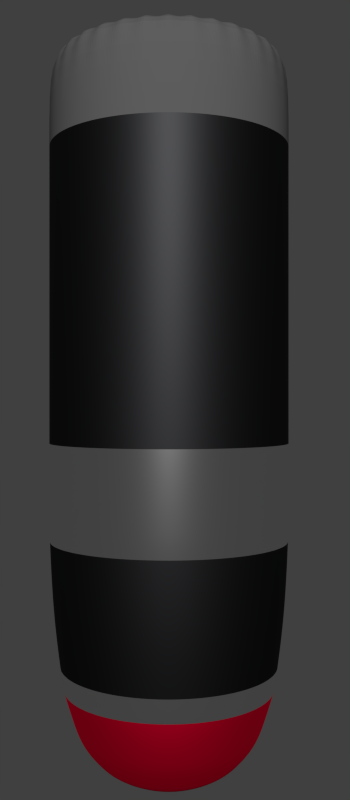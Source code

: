 # Source: EnemyType2GunBullet.blend  (saved by Blender 2.73.0; exported with 4.5.12 LTS)
import bpy
from mathutils import Matrix  # noqa: F401  (used for matrix-valued properties, if any)

bpy.ops.wm.read_factory_settings(use_empty=True)
scene = bpy.context.scene
scene.name = 'Scene'

# ---- collections
col_collection_1 = bpy.data.collections.new('Collection 1'); scene.collection.children.link(col_collection_1)

# ---- materials (node trees are filled in below, after node groups)
mat_material_001 = bpy.data.materials.new('Material.001')
mat_material_001.alpha_threshold = 0.0
mat_material_001.roughness = 0.5
mat_material_002 = bpy.data.materials.new('Material.002')
mat_material_002.alpha_threshold = 0.0
mat_material_002.roughness = 0.5
mat_material_003 = bpy.data.materials.new('Material.003')
mat_material_003.alpha_threshold = 0.0
mat_material_003.roughness = 0.5
mat_material_004 = bpy.data.materials.new('Material.004')
mat_material_004.alpha_threshold = 0.0
mat_material_004.roughness = 0.5

# ---- material node trees
mat_material_001.use_nodes = True; mat_material_001.node_tree.nodes.clear()
_N = mat_material_001.node_tree.nodes; _L = mat_material_001.node_tree.links
n0 = _N.new('ShaderNodeOutputMaterial'); n0.name = 'Material Output'; n0.location = (300, 300)
n1 = _N.new('ShaderNodeBsdfGlass'); n1.name = 'Glass BSDF'; n1.location = (100, 300)
n1.distribution = 'GGX'
n1.inputs[0].default_value = (0.8, 0.0, 0.02864, 1.0)
n1.inputs[1].default_value = 0.7019
n1.inputs[2].default_value = 0.0
_L.new(n1.outputs[0], n0.inputs[0])
n0.is_active_output = True
mat_material_002.use_nodes = True; mat_material_002.node_tree.nodes.clear()
_N = mat_material_002.node_tree.nodes; _L = mat_material_002.node_tree.links
n0 = _N.new('ShaderNodeOutputMaterial'); n0.name = 'Material Output'; n0.location = (300, 300)
n1 = _N.new('ShaderNodeBsdfAnisotropic'); n1.name = 'Glossy BSDF'; n1.location = (100, 300)
n1.distribution = 'GGX'
n1.inputs[0].default_value = (0.02187, 0.02212, 0.02365, 1.0)
n1.inputs[1].default_value = 0.5499
_L.new(n1.outputs[0], n0.inputs[0])
n0.is_active_output = True
mat_material_003.use_nodes = True; mat_material_003.node_tree.nodes.clear()
_N = mat_material_003.node_tree.nodes; _L = mat_material_003.node_tree.links
n0 = _N.new('ShaderNodeOutputMaterial'); n0.name = 'Material Output'; n0.location = (300, 300)
n1 = _N.new('ShaderNodeBsdfAnisotropic'); n1.name = 'Glossy BSDF'; n1.location = (100, 300)
n1.distribution = 'GGX'
n1.inputs[0].default_value = (1.0, 1.0, 1.0, 1.0)
n1.inputs[1].default_value = 0.1791
_L.new(n1.outputs[0], n0.inputs[0])
n0.is_active_output = True
mat_material_004.use_nodes = True; mat_material_004.node_tree.nodes.clear()
_N = mat_material_004.node_tree.nodes; _L = mat_material_004.node_tree.links
n0 = _N.new('ShaderNodeOutputMaterial'); n0.name = 'Material Output'; n0.location = (300, 300)
n1 = _N.new('ShaderNodeBsdfDiffuse'); n1.name = 'Diffuse BSDF'; n1.location = (100, 300)
n1.inputs[0].default_value = (0.08176, 0.08176, 0.08176, 1.0)
_L.new(n1.outputs[0], n0.inputs[0])
n0.is_active_output = True

# ---- world
world_world = bpy.data.worlds.new('World'); scene.world = world_world
world_world.color = (0.05088, 0.05088, 0.05088)
world_world.use_sun_shadow = False
world_world.sun_shadow_jitter_overblur = 0.0
world_world.cycles.sampling_method = 'MANUAL'
world_world.cycles.sample_map_resolution = 256

# ---- cameras
cam_camera = bpy.data.cameras.new('Camera')
cam_camera.clip_end = 100.0
cam_camera.lens = 35.0
cam_camera.sensor_width = 32.0
cam_camera.sensor_height = 18.0
cam_camera.ortho_scale = 7.314
cam_camera.dof.focus_distance = 0.0

# ---- lights
light_lamp = bpy.data.lights.new('Lamp', 'POINT')
light_lamp.transmission_factor = 0.0
light_lamp.cutoff_distance = 30.0
light_lamp.energy = 500.0
light_lamp.shadow_buffer_clip_start = 1.001
light_lamp.shadow_soft_size = 0.1
light_lamp.shadow_maximum_resolution = 0.006
light_lamp.use_absolute_resolution = True
light_lamp.cycles.use_multiple_importance_sampling = False

# ---- meshes
me_cylinder = bpy.data.meshes.new('Cylinder')
me_cylinder.from_pydata([(0.0, 1.0, -1.961), (0.0, 1.0, 2.066), (0.1951, 0.9808, -1.961), (0.1951, 0.9808, 2.066), (0.3827, 0.9239, -1.961), (0.3827, 0.9239, 2.066), (0.5556, 0.8315, -1.961), (0.5556, 0.8315, 2.066), (0.7071, 0.7071, -1.961), (0.7071, 0.7071, 2.066), (0.8315, 0.5556, -1.961), (0.8315, 0.5556, 2.066), (0.9239, 0.3827, -1.961), (0.9239, 0.3827, 2.066), (0.9808, 0.1951, -1.961), (0.9808, 0.1951, 2.066), (1.0, 7.55e-08, -1.961), (1.0, 7.55e-08, 2.066), (0.9808, -0.1951, -1.961), (0.9808, -0.1951, 2.066), (0.9239, -0.3827, -1.961), (0.9239, -0.3827, 2.066), (0.8315, -0.5556, -1.961), (0.8315, -0.5556, 2.066), (0.7071, -0.7071, -1.961), (0.7071, -0.7071, 2.066), (0.5556, -0.8315, -1.961), (0.5556, -0.8315, 2.066), (0.3827, -0.9239, -1.961), (0.3827, -0.9239, 2.066), (0.1951, -0.9808, -1.961), (0.1951, -0.9808, 2.066), (-3.258e-07, -1.0, -1.961), (-3.258e-07, -1.0, 2.066), (-0.1951, -0.9808, -1.961), (-0.1951, -0.9808, 2.066), (-0.3827, -0.9239, -1.961), (-0.3827, -0.9239, 2.066), (-0.5556, -0.8315, -1.961), (-0.5556, -0.8315, 2.066), (-0.7071, -0.7071, -1.961), (-0.7071, -0.7071, 2.066), (-0.8315, -0.5556, -1.961), (-0.8315, -0.5556, 2.066), (-0.9239, -0.3827, -1.961), (-0.9239, -0.3827, 2.066), (-0.9808, -0.1951, -1.961), (-0.9808, -0.1951, 2.066), (-1.0, 9.656e-07, -1.961), (-1.0, 9.656e-07, 2.066), (-0.9808, 0.1951, -1.961), (-0.9808, 0.1951, 2.066), (-0.9239, 0.3827, -1.961), (-0.9239, 0.3827, 2.066), (-0.8315, 0.5556, -1.961), (-0.8315, 0.5556, 2.066), (-0.7071, 0.7071, -1.961), (-0.7071, 0.7071, 2.066), (-0.5556, 0.8315, -1.961), (-0.5556, 0.8315, 2.066), (-0.3827, 0.9239, -1.961), (-0.3827, 0.9239, 2.066), (-0.1951, 0.9808, -1.961), (-0.1951, 0.9808, 2.066), (1.187e-07, 2.85e-07, -4.05), (5.06e-08, 0.6018, -3.859), (-0.5004, 0.3344, -3.859), (-0.4256, 0.4256, -3.859), (-1.455e-07, -0.6018, -3.859), (-0.1174, -0.5903, -3.859), (0.5004, 0.3344, -3.859), (0.556, 0.2303, -3.859), (-0.2303, 0.556, -3.859), (-0.1174, 0.5903, -3.859), (-0.3344, -0.5004, -3.859), (-0.4256, -0.4256, -3.859), (0.6018, 1.561e-07, -3.859), (0.5903, -0.1174, -3.859), (-0.556, -0.2303, -3.859), (-0.5903, -0.1174, -3.859), (0.5004, -0.3344, -3.859), (0.4256, -0.4256, -3.859), (-0.5903, 0.1174, -3.859), (-0.556, 0.2303, -3.859), (0.3344, 0.5004, -3.859), (0.4256, 0.4256, -3.859), (0.2303, -0.556, -3.859), (0.1174, -0.5903, -3.859), (-0.3344, 0.5004, -3.859), (-0.2303, -0.556, -3.859), (0.5903, 0.1174, -3.859), (-0.5004, -0.3344, -3.859), (0.556, -0.2303, -3.859), (-0.6018, 6.918e-07, -3.859), (0.1174, 0.5903, -3.859), (0.2303, 0.556, -3.859), (0.3344, -0.5004, -3.859), (-0.6436, 0.43, -3.615), (-2.246e-07, -0.774, -3.615), (0.6436, 0.43, -3.615), (-0.2962, 0.7151, -3.615), (-0.43, -0.6436, -3.615), (0.774, 1.221e-07, -3.615), (-0.7151, -0.2962, -3.615), (0.6436, -0.43, -3.615), (-0.7591, 0.151, -3.615), (0.43, 0.6436, -3.615), (0.2962, -0.7151, -3.615), (0.151, 0.7591, -3.615), (2.759e-08, 0.774, -3.615), (-0.5473, 0.5473, -3.615), (-0.151, -0.7591, -3.615), (0.7151, 0.2962, -3.615), (-0.151, 0.7591, -3.615), (-0.5473, -0.5473, -3.615), (0.7591, -0.151, -3.615), (-0.7591, -0.151, -3.615), (0.5473, -0.5473, -3.615), (-0.7151, 0.2962, -3.615), (0.5473, 0.5473, -3.615), (0.151, -0.7591, -3.615), (-0.43, 0.6436, -3.615), (-0.2962, -0.7151, -3.615), (0.7591, 0.151, -3.615), (-0.6436, -0.43, -3.615), (0.7151, -0.2962, -3.615), (-0.774, 8.11e-07, -3.615), (0.2962, 0.7151, -3.615), (0.43, -0.6436, -3.615), (-0.8063, 0.5388, -2.636), (-3.094e-07, -0.9698, -2.636), (0.8063, 0.5388, -2.636), (-0.3711, 0.8959, -2.636), (-0.5388, -0.8063, -2.636), (0.9698, 7.901e-08, -2.636), (-0.8959, -0.3711, -2.636), (0.8063, -0.5388, -2.636), (-0.9511, 0.1892, -2.636), (0.5388, 0.8063, -2.636), (0.3711, -0.8959, -2.636), (0.1892, 0.9511, -2.636), (6.566e-09, 0.9698, -2.636), (-0.6857, 0.6857, -2.636), (-0.1892, -0.9511, -2.636), (0.8959, 0.3711, -2.636), (-0.1892, 0.9511, -2.636), (-0.6857, -0.6857, -2.636), (0.9511, -0.1892, -2.636), (-0.9511, -0.1892, -2.636), (0.6857, -0.6857, -2.636), (-0.8959, 0.3711, -2.636), (0.6857, 0.6857, -2.636), (0.1892, -0.9511, -2.636), (-0.5388, 0.8063, -2.636), (-0.3711, -0.8959, -2.636), (0.9511, 0.1892, -2.636), (-0.8063, -0.5388, -2.636), (0.8959, -0.3711, -2.636), (-0.9698, 9.422e-07, -2.636), (0.3711, 0.8959, -2.636), (0.5388, -0.8063, -2.636), (1.594e-08, 0.8842, -3.27), (-0.6252, 0.6252, -3.27), (-0.1725, -0.8672, -3.27), (0.8169, 0.3384, -3.27), (-0.1725, 0.8672, -3.27), (-0.6252, -0.6252, -3.27), (0.8672, -0.1725, -3.27), (-0.8672, -0.1725, -3.27), (0.6252, -0.6252, -3.27), (-0.8169, 0.3384, -3.27), (0.6252, 0.6252, -3.27), (0.1725, -0.8672, -3.27), (-0.4912, 0.7352, -3.27), (-0.3384, -0.8169, -3.27), (0.8672, 0.1725, -3.27), (-0.7352, -0.4912, -3.27), (0.8169, -0.3384, -3.27), (-0.8842, 8.844e-07, -3.27), (0.3384, 0.8169, -3.27), (0.4912, -0.7352, -3.27), (-0.7352, 0.4912, -3.27), (-2.722e-07, -0.8842, -3.27), (0.7352, 0.4912, -3.27), (-0.3384, 0.8169, -3.27), (-0.4912, -0.7352, -3.27), (0.8842, 9.741e-08, -3.27), (-0.8169, -0.3384, -3.27), (0.7352, -0.4912, -3.27), (-0.8672, 0.1725, -3.27), (0.4912, 0.7352, -3.27), (0.3384, -0.8169, -3.27), (0.1725, 0.8672, -3.27), (7.342e-08, 0.3987, -3.996), (-0.2819, 0.2819, -3.996), (-0.07778, -0.391, -3.996), (0.3683, 0.1526, -3.996), (-0.07778, 0.391, -3.996), (-0.2819, -0.2819, -3.996), (0.391, -0.07778, -3.996), (-0.391, -0.07778, -3.996), (0.2819, -0.2819, -3.996), (-0.3683, 0.1526, -3.996), (0.2819, 0.2819, -3.996), (0.07778, -0.391, -3.996), (-0.2215, 0.3315, -3.996), (-0.1526, -0.3683, -3.996), (0.391, 0.07778, -3.996), (-0.3315, -0.2215, -3.996), (0.3683, -0.1526, -3.996), (-0.3987, 5.511e-07, -3.996), (0.1526, 0.3683, -3.996), (0.2215, -0.3315, -3.996), (-0.3315, 0.2215, -3.996), (-5.649e-08, -0.3987, -3.996), (0.3315, 0.2215, -3.996), (-0.1526, 0.3683, -3.996), (-0.2215, -0.3315, -3.996), (0.3987, 1.962e-07, -3.996), (-0.3683, -0.1526, -3.996), (0.3315, -0.2215, -3.996), (-0.391, 0.07778, -3.996), (0.2215, 0.3315, -3.996), (0.1526, -0.3683, -3.996), (0.07778, 0.391, -3.996), (3.681e-08, 0.7106, -3.737), (-0.5025, 0.5025, -3.737), (-0.1386, -0.6969, -3.737), (0.6565, 0.2719, -3.737), (-0.1386, 0.6969, -3.737), (-0.5025, -0.5025, -3.737), (0.6969, -0.1386, -3.737), (-0.6969, -0.1386, -3.737), (0.5025, -0.5025, -3.737), (-0.6565, 0.2719, -3.737), (0.5025, 0.5025, -3.737), (0.1386, -0.6969, -3.737), (-0.3948, 0.5908, -3.737), (-0.2719, -0.6565, -3.737), (0.6969, 0.1386, -3.737), (-0.5908, -0.3948, -3.737), (0.6565, -0.2719, -3.737), (-0.7106, 7.659e-07, -3.737), (0.2719, 0.6565, -3.737), (0.3948, -0.5908, -3.737), (-0.5908, 0.3948, -3.737), (-1.947e-07, -0.7106, -3.737), (0.5908, 0.3948, -3.737), (-0.2719, 0.6565, -3.737), (-0.3948, -0.5908, -3.737), (0.7106, 1.334e-07, -3.737), (-0.6565, -0.2719, -3.737), (0.5908, -0.3948, -3.737), (-0.6969, 0.1386, -3.737), (0.3948, 0.5908, -3.737), (0.2719, -0.6565, -3.737), (0.1386, 0.6969, -3.737), (-0.4458, 0.2979, -3.918), (-1.167e-07, -0.5361, -3.918), (0.4458, 0.2979, -3.918), (-0.2052, 0.4953, -3.918), (-0.2979, -0.4458, -3.918), (0.5361, 1.671e-07, -3.918), (-0.4953, -0.2052, -3.918), (0.4458, -0.2979, -3.918), (-0.5258, 0.1046, -3.918), (0.2979, 0.4458, -3.918), (0.2052, -0.4953, -3.918), (0.1046, 0.5258, -3.918), (5.799e-08, 0.5361, -3.918), (-0.3791, 0.3791, -3.918), (-0.1046, -0.5258, -3.918), (0.4953, 0.2052, -3.918), (-0.1046, 0.5258, -3.918), (-0.3791, -0.3791, -3.918), (0.5258, -0.1046, -3.918), (-0.5258, -0.1046, -3.918), (0.3791, -0.3791, -3.918), (-0.4953, 0.2052, -3.918), (0.3791, 0.3791, -3.918), (0.1046, -0.5258, -3.918), (-0.2979, 0.4458, -3.918), (-0.2052, -0.4953, -3.918), (0.5258, 0.1046, -3.918), (-0.4458, -0.2979, -3.918), (0.4953, -0.2052, -3.918), (-0.5361, 6.443e-07, -3.918), (0.2052, 0.4953, -3.918), (0.2979, -0.4458, -3.918), (2.086e-08, 0.8291, -3.442), (-0.5938, 0.5863, -3.442), (-0.1638, -0.8132, -3.442), (0.7758, 0.3173, -3.442), (-0.1638, 0.8132, -3.442), (-0.5938, -0.5863, -3.442), (0.8236, -0.1617, -3.442), (-0.8236, -0.1617, -3.442), (0.5938, -0.5863, -3.442), (-0.7758, 0.3173, -3.442), (0.5938, 0.5863, -3.442), (0.1638, -0.8132, -3.442), (-0.4665, 0.6894, -3.442), (-0.3214, -0.766, -3.442), (0.8236, 0.1617, -3.442), (-0.6982, -0.4606, -3.442), (0.7758, -0.3173, -3.442), (-0.8397, 8.477e-07, -3.442), (0.3214, 0.766, -3.442), (0.4665, -0.6894, -3.442), (-0.6982, 0.4606, -3.442), (-2.528e-07, -0.8291, -3.442), (0.6982, 0.4606, -3.442), (-0.3214, 0.766, -3.442), (-0.4665, -0.6894, -3.442), (0.8397, 1.097e-07, -3.442), (-0.7758, -0.3173, -3.442), (0.6982, -0.4606, -3.442), (-0.8236, 0.1617, -3.442), (0.4665, 0.6894, -3.442), (0.3214, -0.766, -3.442), (0.1638, 0.8132, -3.442), (8.425e-08, 0.1993, -4.023), (-0.2153, 0.141, -4.023), (-0.0594, -0.1955, -4.023), (0.2813, 0.07629, -4.023), (-0.0594, 0.1955, -4.023), (-0.2153, -0.141, -4.023), (0.2986, -0.03889, -4.023), (-0.2986, -0.03889, -4.023), (0.2153, -0.141, -4.023), (-0.2813, 0.07629, -4.023), (0.2153, 0.141, -4.023), (0.0594, -0.1955, -4.023), (-0.1692, 0.1657, -4.023), (-0.1165, -0.1842, -4.023), (0.2986, 0.03889, -4.023), (-0.2532, -0.1107, -4.023), (0.2813, -0.07628, -4.023), (-0.3045, 4.181e-07, -4.023), (0.1165, 0.1842, -4.023), (0.1692, -0.1657, -4.023), (-0.2532, 0.1107, -4.023), (-1.496e-08, -0.1993, -4.023), (0.2532, 0.1107, -4.023), (-0.1165, 0.1842, -4.023), (-0.1692, -0.1657, -4.023), (0.3045, 2.406e-07, -4.023), (-0.2813, -0.07628, -4.023), (0.2532, -0.1107, -4.023), (-0.2986, 0.03889, -4.023), (0.1692, 0.1657, -4.023), (0.1165, -0.1842, -4.023), (0.0594, 0.1955, -4.023), (0.0, 1.0, -1.805), (0.1951, 0.9808, -1.805), (0.3827, 0.9239, -1.805), (0.5556, 0.8315, -1.805), (0.7071, 0.7071, -1.805), (0.8315, 0.5556, -1.805), (0.9239, 0.3827, -1.805), (0.9808, 0.1951, -1.805), (1.0, 7.55e-08, -1.805), (0.9808, -0.1951, -1.805), (0.9239, -0.3827, -1.805), (0.8315, -0.5556, -1.805), (0.7071, -0.7071, -1.805), (0.5556, -0.8315, -1.805), (0.3827, -0.9239, -1.805), (0.1951, -0.9808, -1.805), (-3.258e-07, -1.0, -1.805), (-0.1951, -0.9808, -1.805), (-0.3827, -0.9239, -1.805), (-0.5556, -0.8315, -1.805), (-0.7071, -0.7071, -1.805), (-0.8315, -0.5556, -1.805), (-0.9239, -0.3827, -1.805), (-0.9808, -0.1951, -1.805), (-1.0, 9.656e-07, -1.805), (-0.9808, 0.1951, -1.805), (-0.9239, 0.3827, -1.805), (-0.8315, 0.5556, -1.805), (-0.7071, 0.7071, -1.805), (-0.5556, 0.8315, -1.805), (-0.3827, 0.9239, -1.805), (-0.1951, 0.9808, -1.805), (0.0, 1.0, 1.741), (0.1951, 0.9808, 1.741), (0.3827, 0.9239, 1.741), (0.5556, 0.8315, 1.741), (0.7071, 0.7071, 1.741), (0.8315, 0.5556, 1.741), (0.9239, 0.3827, 1.741), (0.9808, 0.1951, 1.741), (1.0, 7.55e-08, 1.741), (0.9808, -0.1951, 1.741), (0.9239, -0.3827, 1.741), (0.8315, -0.5556, 1.741), (0.7071, -0.7071, 1.741), (0.5556, -0.8315, 1.741), (0.3827, -0.9239, 1.741), (0.1951, -0.9808, 1.741), (-3.258e-07, -1.0, 1.741), (-0.1951, -0.9808, 1.741), (-0.3827, -0.9239, 1.741), (-0.5556, -0.8315, 1.741), (-0.7071, -0.7071, 1.741), (-0.8315, -0.5556, 1.741), (-0.9239, -0.3827, 1.741), (-0.9808, -0.1951, 1.741), (-1.0, 9.656e-07, 1.741), (-0.9808, 0.1951, 1.741), (-0.9239, 0.3827, 1.741), (-0.8315, 0.5556, 1.741), (-0.7071, 0.7071, 1.741), (-0.5556, 0.8315, 1.741), (-0.3827, 0.9239, 1.741), (-0.1951, 0.9808, 1.741), (-0.7486, 0.5002, -3.151), (-2.792e-07, -0.9003, -3.151), (0.7486, 0.5002, -3.151), (-0.3445, 0.8318, -3.151), (-0.5002, -0.7486, -3.151), (0.9003, 9.395e-08, -3.151), (-0.8318, -0.3445, -3.151), (0.7486, -0.5002, -3.151), (-0.883, 0.1756, -3.151), (0.5002, 0.7486, -3.151), (0.3445, -0.8318, -3.151), (0.1756, 0.883, -3.151), (1.417e-08, 0.9003, -3.151), (-0.6366, 0.6366, -3.151), (-0.1756, -0.883, -3.151), (0.8318, 0.3445, -3.151), (-0.1756, 0.883, -3.151), (-0.6366, -0.6366, -3.151), (0.883, -0.1756, -3.151), (-0.883, -0.1756, -3.151), (0.6366, -0.6366, -3.151), (-0.8318, 0.3445, -3.151), (0.6366, 0.6366, -3.151), (0.1756, -0.883, -3.151), (-0.5002, 0.7486, -3.151), (-0.3445, -0.8318, -3.151), (0.883, 0.1756, -3.151), (-0.7486, -0.5002, -3.151), (0.8318, -0.3445, -3.151), (-0.9003, 8.953e-07, -3.151), (0.3445, 0.8318, -3.151), (0.5002, -0.7486, -3.151)], [], [(385, 1, 3, 386), (386, 3, 5, 387), (387, 5, 7, 388), (388, 7, 9, 389), (389, 9, 11, 390), (390, 11, 13, 391), (391, 13, 15, 392), (392, 15, 17, 393), (393, 17, 19, 394), (394, 19, 21, 395), (395, 21, 23, 396), (396, 23, 25, 397), (397, 25, 27, 398), (398, 27, 29, 399), (399, 29, 31, 400), (400, 31, 33, 401), (401, 33, 35, 402), (402, 35, 37, 403), (403, 37, 39, 404), (404, 39, 41, 405), (405, 41, 43, 406), (406, 43, 45, 407), (407, 45, 47, 408), (408, 47, 49, 409), (409, 49, 51, 410), (410, 51, 53, 411), (411, 53, 55, 412), (412, 55, 57, 413), (413, 57, 59, 414), (414, 59, 61, 415), (3, 1, 63, 61, 59, 57, 55, 53, 51, 49, 47, 45, 43, 41, 39, 37, 35, 33, 31, 29, 27, 25, 23, 21, 19, 17, 15, 13, 11, 9, 7, 5), (416, 63, 1, 385), (415, 61, 63, 416), (341, 322, 64), (342, 323, 64), (343, 324, 64), (344, 325, 64), (345, 326, 64), (346, 327, 64), (347, 328, 64), (348, 329, 64), (349, 330, 64), (350, 331, 64), (351, 332, 64), (322, 333, 64), (323, 334, 64), (324, 335, 64), (325, 321, 64), (326, 336, 64), (327, 337, 64), (328, 338, 64), (352, 339, 64), (329, 340, 64), (330, 341, 64), (331, 343, 64), (332, 342, 64), (333, 344, 64), (334, 345, 64), (321, 352, 64), (335, 346, 64), (336, 347, 64), (337, 348, 64), (338, 349, 64), (339, 350, 64), (340, 351, 64), (244, 255, 86, 96), (243, 254, 84, 95), (242, 253, 82, 93), (241, 252, 80, 92), (240, 251, 78, 91), (239, 250, 76, 90), (225, 256, 94, 65), (238, 249, 74, 89), (237, 248, 72, 88), (236, 246, 68, 87), (235, 247, 70, 85), (234, 245, 66, 83), (233, 244, 96, 81), (256, 243, 95, 94), (232, 242, 93, 79), (231, 241, 92, 77), (230, 240, 91, 75), (229, 225, 65, 73), (228, 239, 90, 71), (227, 238, 89, 69), (226, 237, 88, 67), (255, 236, 87, 86), (254, 235, 85, 84), (253, 234, 83, 82), (252, 233, 81, 80), (251, 232, 79, 78), (250, 231, 77, 76), (249, 230, 75, 74), (248, 229, 73, 72), (247, 228, 71, 70), (246, 227, 69, 68), (245, 226, 67, 66), (309, 290, 110, 97), (310, 291, 111, 98), (311, 292, 112, 99), (312, 293, 113, 100), (313, 294, 114, 101), (314, 295, 115, 102), (315, 296, 116, 103), (316, 297, 117, 104), (317, 298, 118, 105), (318, 299, 119, 106), (319, 300, 120, 107), (290, 301, 121, 110), (291, 302, 122, 111), (292, 303, 123, 112), (293, 289, 109, 113), (294, 304, 124, 114), (295, 305, 125, 115), (296, 306, 126, 116), (320, 307, 127, 108), (297, 308, 128, 117), (298, 309, 97, 118), (299, 311, 99, 119), (300, 310, 98, 120), (301, 312, 100, 121), (302, 313, 101, 122), (289, 320, 108, 109), (303, 314, 102, 123), (304, 315, 103, 124), (305, 316, 104, 125), (306, 317, 105, 126), (307, 318, 106, 127), (308, 319, 107, 128), (26, 28, 139, 160), (4, 6, 138, 159), (48, 50, 137, 158), (20, 22, 136, 157), (42, 44, 135, 156), (14, 16, 134, 155), (0, 2, 140, 141), (36, 38, 133, 154), (58, 60, 132, 153), (30, 32, 130, 152), (8, 10, 131, 151), (52, 54, 129, 150), (24, 26, 160, 149), (2, 4, 159, 140), (46, 48, 158, 148), (18, 20, 157, 147), (40, 42, 156, 146), (62, 0, 141, 145), (12, 14, 155, 144), (34, 36, 154, 143), (56, 58, 153, 142), (28, 30, 152, 139), (6, 8, 151, 138), (50, 52, 150, 137), (22, 24, 149, 136), (44, 46, 148, 135), (16, 18, 147, 134), (38, 40, 146, 133), (60, 62, 145, 132), (10, 12, 144, 131), (32, 34, 143, 130), (54, 56, 142, 129), (448, 427, 191, 180), (447, 426, 190, 179), (446, 425, 189, 178), (445, 424, 188, 177), (444, 423, 187, 176), (443, 422, 186, 175), (429, 428, 192, 161), (442, 421, 185, 174), (441, 420, 184, 173), (440, 418, 182, 172), (439, 419, 183, 171), (438, 417, 181, 170), (437, 448, 180, 169), (428, 447, 179, 192), (436, 446, 178, 168), (435, 445, 177, 167), (434, 444, 176, 166), (433, 429, 161, 165), (432, 443, 175, 164), (431, 442, 174, 163), (430, 441, 173, 162), (427, 440, 172, 191), (426, 439, 171, 190), (425, 438, 170, 189), (424, 437, 169, 188), (423, 436, 168, 187), (422, 435, 167, 186), (421, 434, 166, 185), (420, 433, 165, 184), (419, 432, 164, 183), (418, 431, 163, 182), (417, 430, 162, 181), (288, 267, 223, 212), (287, 266, 222, 211), (286, 265, 221, 210), (285, 264, 220, 209), (284, 263, 219, 208), (283, 262, 218, 207), (269, 268, 224, 193), (282, 261, 217, 206), (281, 260, 216, 205), (280, 258, 214, 204), (279, 259, 215, 203), (278, 257, 213, 202), (277, 288, 212, 201), (268, 287, 211, 224), (276, 286, 210, 200), (275, 285, 209, 199), (274, 284, 208, 198), (273, 269, 193, 197), (272, 283, 207, 196), (271, 282, 206, 195), (270, 281, 205, 194), (267, 280, 204, 223), (266, 279, 203, 222), (265, 278, 202, 221), (264, 277, 201, 220), (263, 276, 200, 219), (262, 275, 199, 218), (261, 274, 198, 217), (260, 273, 197, 216), (259, 272, 196, 215), (258, 271, 195, 214), (257, 270, 194, 213), (97, 110, 226, 245), (98, 111, 227, 246), (99, 112, 228, 247), (100, 113, 229, 248), (101, 114, 230, 249), (102, 115, 231, 250), (103, 116, 232, 251), (104, 117, 233, 252), (105, 118, 234, 253), (106, 119, 235, 254), (107, 120, 236, 255), (110, 121, 237, 226), (111, 122, 238, 227), (112, 123, 239, 228), (113, 109, 225, 229), (114, 124, 240, 230), (115, 125, 241, 231), (116, 126, 242, 232), (108, 127, 243, 256), (117, 128, 244, 233), (118, 97, 245, 234), (119, 99, 247, 235), (120, 98, 246, 236), (121, 100, 248, 237), (122, 101, 249, 238), (109, 108, 256, 225), (123, 102, 250, 239), (124, 103, 251, 240), (125, 104, 252, 241), (126, 105, 253, 242), (127, 106, 254, 243), (128, 107, 255, 244), (66, 67, 270, 257), (68, 69, 271, 258), (70, 71, 272, 259), (72, 73, 273, 260), (74, 75, 274, 261), (76, 77, 275, 262), (78, 79, 276, 263), (80, 81, 277, 264), (82, 83, 278, 265), (84, 85, 279, 266), (86, 87, 280, 267), (67, 88, 281, 270), (69, 89, 282, 271), (71, 90, 283, 272), (73, 65, 269, 273), (75, 91, 284, 274), (77, 92, 285, 275), (79, 93, 286, 276), (94, 95, 287, 268), (81, 96, 288, 277), (83, 66, 257, 278), (85, 70, 259, 279), (87, 68, 258, 280), (88, 72, 260, 281), (89, 74, 261, 282), (65, 94, 268, 269), (90, 76, 262, 283), (91, 78, 263, 284), (92, 80, 264, 285), (93, 82, 265, 286), (95, 84, 266, 287), (96, 86, 267, 288), (180, 191, 319, 308), (179, 190, 318, 307), (178, 189, 317, 306), (177, 188, 316, 305), (176, 187, 315, 304), (175, 186, 314, 303), (161, 192, 320, 289), (174, 185, 313, 302), (173, 184, 312, 301), (172, 182, 310, 300), (171, 183, 311, 299), (170, 181, 309, 298), (169, 180, 308, 297), (192, 179, 307, 320), (168, 178, 306, 296), (167, 177, 305, 295), (166, 176, 304, 294), (165, 161, 289, 293), (164, 175, 303, 292), (163, 174, 302, 291), (162, 173, 301, 290), (191, 172, 300, 319), (190, 171, 299, 318), (189, 170, 298, 317), (188, 169, 297, 316), (187, 168, 296, 315), (186, 167, 295, 314), (185, 166, 294, 313), (184, 165, 293, 312), (183, 164, 292, 311), (182, 163, 291, 310), (181, 162, 290, 309), (212, 223, 351, 340), (211, 222, 350, 339), (210, 221, 349, 338), (209, 220, 348, 337), (208, 219, 347, 336), (207, 218, 346, 335), (193, 224, 352, 321), (206, 217, 345, 334), (205, 216, 344, 333), (204, 214, 342, 332), (203, 215, 343, 331), (202, 213, 341, 330), (201, 212, 340, 329), (224, 211, 339, 352), (200, 210, 338, 328), (199, 209, 337, 327), (198, 208, 336, 326), (197, 193, 321, 325), (196, 207, 335, 324), (195, 206, 334, 323), (194, 205, 333, 322), (223, 204, 332, 351), (222, 203, 331, 350), (221, 202, 330, 349), (220, 201, 329, 348), (219, 200, 328, 347), (218, 199, 327, 346), (217, 198, 326, 345), (216, 197, 325, 344), (215, 196, 324, 343), (214, 195, 323, 342), (213, 194, 322, 341), (60, 383, 384, 62), (62, 384, 353, 0), (58, 382, 383, 60), (56, 381, 382, 58), (54, 380, 381, 56), (52, 379, 380, 54), (50, 378, 379, 52), (48, 377, 378, 50), (46, 376, 377, 48), (44, 375, 376, 46), (42, 374, 375, 44), (40, 373, 374, 42), (38, 372, 373, 40), (36, 371, 372, 38), (34, 370, 371, 36), (32, 369, 370, 34), (30, 368, 369, 32), (28, 367, 368, 30), (26, 366, 367, 28), (24, 365, 366, 26), (22, 364, 365, 24), (20, 363, 364, 22), (18, 362, 363, 20), (16, 361, 362, 18), (14, 360, 361, 16), (12, 359, 360, 14), (10, 358, 359, 12), (8, 357, 358, 10), (6, 356, 357, 8), (4, 355, 356, 6), (2, 354, 355, 4), (0, 353, 354, 2), (383, 415, 416, 384), (384, 416, 385, 353), (382, 414, 415, 383), (381, 413, 414, 382), (380, 412, 413, 381), (379, 411, 412, 380), (378, 410, 411, 379), (377, 409, 410, 378), (376, 408, 409, 377), (375, 407, 408, 376), (374, 406, 407, 375), (373, 405, 406, 374), (372, 404, 405, 373), (371, 403, 404, 372), (370, 402, 403, 371), (369, 401, 402, 370), (368, 400, 401, 369), (367, 399, 400, 368), (366, 398, 399, 367), (365, 397, 398, 366), (364, 396, 397, 365), (363, 395, 396, 364), (362, 394, 395, 363), (361, 393, 394, 362), (360, 392, 393, 361), (359, 391, 392, 360), (358, 390, 391, 359), (357, 389, 390, 358), (356, 388, 389, 357), (355, 387, 388, 356), (354, 386, 387, 355), (353, 385, 386, 354), (129, 142, 430, 417), (130, 143, 431, 418), (131, 144, 432, 419), (132, 145, 433, 420), (133, 146, 434, 421), (134, 147, 435, 422), (135, 148, 436, 423), (136, 149, 437, 424), (137, 150, 438, 425), (138, 151, 439, 426), (139, 152, 440, 427), (142, 153, 441, 430), (143, 154, 442, 431), (144, 155, 443, 432), (145, 141, 429, 433), (146, 156, 444, 434), (147, 157, 445, 435), (148, 158, 446, 436), (140, 159, 447, 428), (149, 160, 448, 437), (150, 129, 417, 438), (151, 131, 419, 439), (152, 130, 418, 440), (153, 132, 420, 441), (154, 133, 421, 442), (141, 140, 428, 429), (155, 134, 422, 443), (156, 135, 423, 444), (157, 136, 424, 445), (158, 137, 425, 446), (159, 138, 426, 447), (160, 139, 427, 448)])
me_cylinder.polygons.foreach_set('use_smooth', [0, 0, 0, 0, 0, 0, 0, 0, 0, 0, 0, 0, 0, 0, 0, 0, 0, 0, 0, 0, 0, 0, 0, 0, 0, 0, 0, 0, 0, 0, 0, 0, 0, 1, 1, 1, 1, 1, 1, 1, 1, 1, 1, 1, 1, 1, 1, 1, 1, 1, 1, 1, 1, 1, 1, 1, 1, 1, 1, 1, 1, 1, 1, 1, 1, 1, 1, 1, 1, 1, 1, 1, 1, 1, 1, 1, 1, 1, 1, 1, 1, 1, 1, 1, 1, 1, 1, 1, 1, 1, 1, 1, 1, 1, 1, 1, 1, 1, 1, 1, 1, 1, 1, 1, 1, 1, 1, 1, 1, 1, 1, 1, 1, 1, 1, 1, 1, 1, 1, 1, 1, 1, 1, 1, 1, 1, 1, 1, 1, 1, 1, 1, 1, 1, 1, 1, 1, 1, 1, 1, 1, 1, 1, 1, 1, 1, 1, 1, 1, 1, 1, 1, 1, 1, 1, 1, 1, 1, 1, 1, 1, 1, 1, 1, 1, 1, 1, 1, 1, 1, 1, 1, 1, 1, 1, 1, 1, 1, 1, 1, 1, 1, 1, 1, 1, 1, 1, 1, 1, 1, 1, 1, 1, 1, 1, 1, 1, 1, 1, 1, 1, 1, 1, 1, 1, 1, 1, 1, 1, 1, 1, 1, 1, 1, 1, 1, 1, 1, 1, 1, 1, 1, 1, 1, 1, 1, 1, 1, 1, 1, 1, 1, 1, 1, 1, 1, 1, 1, 1, 1, 1, 1, 1, 1, 1, 1, 1, 1, 1, 1, 1, 1, 1, 1, 1, 1, 1, 1, 1, 1, 1, 1, 1, 1, 1, 1, 1, 1, 1, 1, 1, 1, 1, 1, 1, 1, 1, 1, 1, 1, 1, 1, 1, 1, 1, 1, 1, 1, 1, 1, 1, 1, 1, 1, 1, 1, 1, 1, 1, 1, 1, 1, 1, 1, 1, 1, 1, 1, 1, 1, 1, 1, 1, 1, 1, 1, 1, 1, 1, 1, 1, 1, 1, 1, 1, 1, 1, 1, 1, 1, 1, 1, 1, 1, 1, 1, 1, 1, 1, 1, 1, 1, 1, 1, 1, 1, 1, 1, 1, 1, 1, 1, 1, 1, 1, 1, 1, 1, 1, 1, 1, 1, 1, 1, 1, 1, 1, 1, 1, 1, 1, 1, 1, 1, 1, 1, 1, 1, 1, 1, 1, 1, 1, 1, 1, 1, 1, 1, 1, 1, 1, 1, 1, 1, 1, 1, 1, 1, 1, 1, 1, 1, 1, 1, 1, 1, 1, 1, 1, 1, 1, 1, 1, 1, 1, 1, 1, 1, 1, 1, 1, 1, 1, 1, 1, 1, 1, 1, 1, 1, 1, 1, 1, 1, 1, 1, 1, 1, 1, 1, 1, 1, 1, 1, 1, 1, 1, 1, 1])
me_cylinder.polygons.foreach_set('material_index', [3, 3, 3, 3, 3, 3, 3, 3, 3, 3, 3, 3, 3, 3, 3, 3, 3, 3, 3, 3, 3, 3, 3, 3, 3, 3, 3, 3, 3, 3, 3, 3, 3, 0, 0, 0, 0, 0, 0, 0, 0, 0, 0, 0, 0, 0, 0, 0, 0, 0, 0, 0, 0, 0, 0, 0, 0, 0, 0, 0, 0, 0, 0, 0, 0, 0, 0, 0, 0, 0, 0, 0, 0, 0, 0, 0, 0, 0, 0, 0, 0, 0, 0, 0, 0, 0, 0, 0, 0, 0, 0, 0, 0, 0, 0, 0, 0, 0, 0, 0, 0, 0, 0, 0, 0, 0, 0, 0, 0, 0, 0, 0, 0, 0, 0, 0, 0, 0, 0, 0, 0, 0, 0, 0, 0, 0, 0, 0, 0, 1, 1, 1, 1, 1, 1, 1, 1, 1, 1, 1, 1, 1, 1, 1, 1, 1, 1, 1, 1, 1, 1, 1, 1, 1, 1, 1, 1, 1, 1, 1, 1, 2, 2, 2, 2, 2, 2, 2, 2, 2, 2, 2, 2, 2, 2, 2, 2, 2, 2, 2, 2, 2, 2, 2, 2, 2, 2, 2, 2, 2, 2, 2, 2, 0, 0, 0, 0, 0, 0, 0, 0, 0, 0, 0, 0, 0, 0, 0, 0, 0, 0, 0, 0, 0, 0, 0, 0, 0, 0, 0, 0, 0, 0, 0, 0, 0, 0, 0, 0, 0, 0, 0, 0, 0, 0, 0, 0, 0, 0, 0, 0, 0, 0, 0, 0, 0, 0, 0, 0, 0, 0, 0, 0, 0, 0, 0, 0, 0, 0, 0, 0, 0, 0, 0, 0, 0, 0, 0, 0, 0, 0, 0, 0, 0, 0, 0, 0, 0, 0, 0, 0, 0, 0, 0, 0, 0, 0, 0, 0, 0, 0, 0, 0, 0, 0, 0, 0, 0, 0, 0, 0, 0, 0, 0, 0, 0, 0, 0, 0, 0, 0, 0, 0, 0, 0, 0, 0, 0, 0, 0, 0, 0, 0, 0, 0, 0, 0, 0, 0, 0, 0, 0, 0, 0, 0, 0, 0, 0, 0, 0, 0, 0, 0, 0, 0, 0, 0, 0, 0, 0, 0, 0, 0, 2, 2, 2, 2, 2, 2, 2, 2, 2, 2, 2, 2, 2, 2, 2, 2, 2, 2, 2, 2, 2, 2, 2, 2, 2, 2, 2, 2, 2, 2, 2, 2, 1, 1, 1, 1, 1, 1, 1, 1, 1, 1, 1, 1, 1, 1, 1, 1, 1, 1, 1, 1, 1, 1, 1, 1, 1, 1, 1, 1, 1, 1, 1, 1, 1, 1, 1, 1, 1, 1, 1, 1, 1, 1, 1, 1, 1, 1, 1, 1, 1, 1, 1, 1, 1, 1, 1, 1, 1, 1, 1, 1, 1, 1, 1, 1])
me_cylinder.materials.append(mat_material_001)
me_cylinder.materials.append(mat_material_002)
me_cylinder.materials.append(mat_material_003)
me_cylinder.materials.append(mat_material_004)
me_cylinder.use_remesh_preserve_volume = False
me_cylinder.use_remesh_preserve_attributes = False
me_cylinder.use_mirror_vertex_groups = False
me_cylinder.update()

# ---- objects
ob_cylinder = bpy.data.objects.new('Cylinder', me_cylinder)
ob_lamp = bpy.data.objects.new('Lamp', light_lamp)
ob_camera = bpy.data.objects.new('Camera', cam_camera)

# ---- transforms, parenting, visibility, modifiers, constraints
ob_cylinder.location = (0.0, 0.0, 0.1007)
ob_cylinder.scale = (0.1479, 0.1479, 0.1479)
ob_cylinder.lineart.crease_threshold = 0.0
_vg = ob_cylinder.vertex_groups.new(name='Bottom Bullet Edge')
_m = ob_cylinder.modifiers.new('Subsurf', 'SUBSURF')
_m.uv_smooth = 'PRESERVE_CORNERS'
_m.levels = 3
_m.render_levels = 3
_m.show_only_control_edges = False
ob_lamp.location = (3.124, 0.009862, 1.16)
ob_lamp.rotation_euler = (0.6503, 0.05522, 1.866)
ob_lamp.lock_rotations_4d = False
ob_lamp.empty_display_type = 'ARROWS'
ob_lamp.color = (0.0, 0.0, 0.0, 0.0)
ob_lamp.lineart.crease_threshold = 0.0
ob_camera.location = (1.085, 0.007552, -0.02998)
ob_camera.rotation_euler = (1.571, -0.0, 1.571)
ob_camera.lock_rotations_4d = False
ob_camera.empty_display_type = 'ARROWS'
ob_camera.color = (0.0, 0.0, 0.0, 0.0)
ob_camera.display_type = 'WIRE'
ob_camera.lineart.crease_threshold = 0.0

# ---- collection membership
col_collection_1.objects.link(ob_cylinder)
col_collection_1.objects.link(ob_lamp)
col_collection_1.objects.link(ob_camera)

# ---- scene / render settings (as saved in the file)
scene.camera = ob_camera
scene.frame_start = 1; scene.frame_end = 250; scene.frame_set(2)
scene.render.engine = 'CYCLES'
scene.render.image_settings.compression = 100
scene.render.resolution_x = 14
scene.render.resolution_y = 32
scene.render.dither_intensity = 0.0
scene.render.film_transparent = True
scene.cycles.use_denoising = False
scene.cycles.samples = 1000
scene.cycles.sampling_pattern = 'TABULATED_SOBOL'
scene.cycles.light_sampling_threshold = 0.0
scene.cycles.use_adaptive_sampling = False
scene.cycles.use_light_tree = False
scene.cycles.blur_glossy = 0.0
scene.cycles.pixel_filter_type = 'GAUSSIAN'
scene.cycles.sample_clamp_indirect = 0.0
scene.view_settings.view_transform = 'Standard'
bpy.context.view_layer.update()
